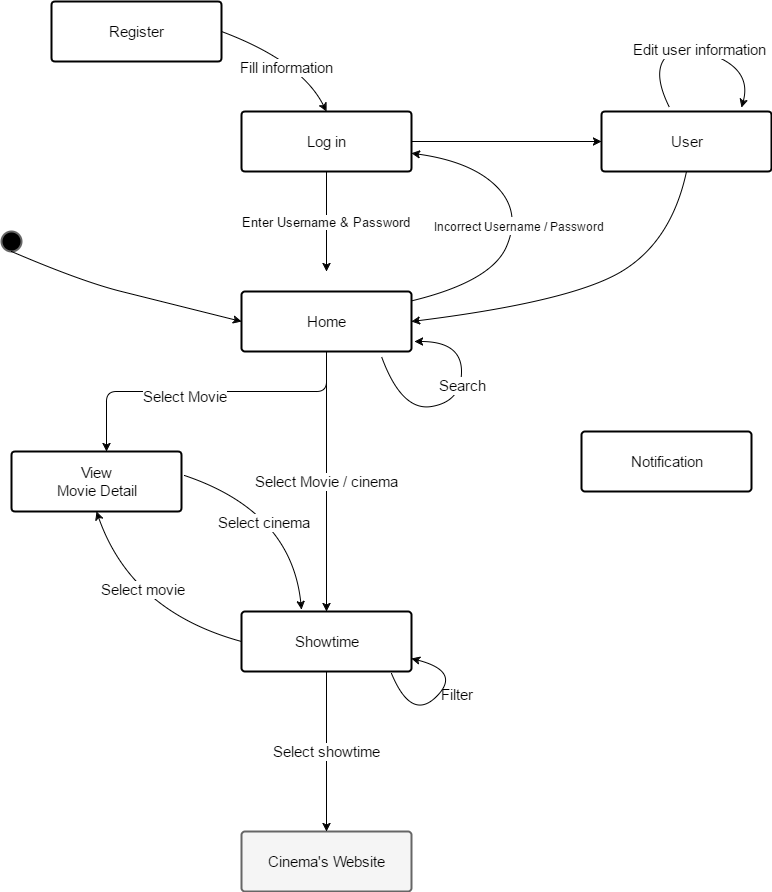

The diagram above was exported from draw.io. Its source (the exported page's mxGraphModel, read from the mxfile embedded in the PNG):
<mxGraphModel dx="872" dy="384" grid="1" gridSize="10" guides="1" tooltips="1" connect="1" arrows="1" fold="1" page="1" pageScale="1" pageWidth="826" pageHeight="1169" math="0" shadow="0">
  <root>
    <mxCell id="0" />
    <mxCell id="1" parent="0" />
    <mxCell id="2894a3f68fa288ca-1" value="" style="strokeWidth=2;html=1;shape=mxgraph.flowchart.start_2;whiteSpace=wrap;fillColor=#000000;strokeColor=#666666;gradientColor=#000000;" vertex="1" parent="1">
      <mxGeometry x="30" y="270" width="20" height="20" as="geometry" />
    </mxCell>
    <mxCell id="2894a3f68fa288ca-2" value="Log in" style="strokeWidth=2;html=1;shape=mxgraph.flowchart.process;whiteSpace=wrap;fillColor=#ffffff;strokeColor=#000000;fontSize=15;" vertex="1" parent="1">
      <mxGeometry x="270" y="150" width="170" height="60" as="geometry" />
    </mxCell>
    <mxCell id="2894a3f68fa288ca-5" value="&lt;font style=&quot;font-size: 13px&quot;&gt;Enter Username &amp;amp; Password&lt;/font&gt;" style="edgeStyle=orthogonalEdgeStyle;rounded=0;html=1;jettySize=auto;orthogonalLoop=1;" edge="1" parent="1" source="2894a3f68fa288ca-2">
      <mxGeometry relative="1" as="geometry">
        <mxPoint x="355" y="310" as="targetPoint" />
      </mxGeometry>
    </mxCell>
    <mxCell id="2894a3f68fa288ca-6" value="Home" style="strokeWidth=2;html=1;shape=mxgraph.flowchart.process;whiteSpace=wrap;fillColor=#ffffff;fontSize=15;strokeColor=#000000;" vertex="1" parent="1">
      <mxGeometry x="270" y="330" width="170" height="60" as="geometry" />
    </mxCell>
    <mxCell id="2894a3f68fa288ca-10" value="" style="curved=1;endArrow=classic;html=1;fontSize=15;" edge="1" parent="1" source="2894a3f68fa288ca-6" target="2894a3f68fa288ca-2">
      <mxGeometry width="50" height="50" relative="1" as="geometry">
        <mxPoint x="490" y="350" as="sourcePoint" />
        <mxPoint x="540" y="300" as="targetPoint" />
        <Array as="points">
          <mxPoint x="520" y="320" />
          <mxPoint x="550" y="250" />
          <mxPoint x="500" y="200" />
        </Array>
      </mxGeometry>
    </mxCell>
    <mxCell id="2894a3f68fa288ca-11" value="&lt;font style=&quot;font-size: 12px&quot;&gt;Incorrect Username / Password&lt;/font&gt;" style="text;html=1;resizable=0;points=[];align=center;verticalAlign=middle;labelBackgroundColor=#ffffff;fontSize=15;" vertex="1" connectable="0" parent="2894a3f68fa288ca-10">
      <mxGeometry x="-0.0023" y="-3" relative="1" as="geometry">
        <mxPoint as="offset" />
      </mxGeometry>
    </mxCell>
    <mxCell id="2894a3f68fa288ca-13" value="" style="curved=1;endArrow=classic;html=1;fontSize=15;exitX=0.5;exitY=1;exitPerimeter=0;entryX=0;entryY=0.5;entryPerimeter=0;" edge="1" parent="1" source="2894a3f68fa288ca-1" target="2894a3f68fa288ca-6">
      <mxGeometry width="50" height="50" relative="1" as="geometry">
        <mxPoint x="80" y="310" as="sourcePoint" />
        <mxPoint x="130" y="260" as="targetPoint" />
        <Array as="points">
          <mxPoint x="110" y="320" />
          <mxPoint x="190" y="340" />
        </Array>
      </mxGeometry>
    </mxCell>
    <mxCell id="2894a3f68fa288ca-14" value="View&lt;div&gt;Movie Detail&lt;/div&gt;" style="strokeWidth=2;html=1;shape=mxgraph.flowchart.process;whiteSpace=wrap;fillColor=#ffffff;fontSize=15;strokeColor=#000000;" vertex="1" parent="1">
      <mxGeometry x="40" y="490" width="170" height="60" as="geometry" />
    </mxCell>
    <mxCell id="2894a3f68fa288ca-15" value="Showtime" style="strokeWidth=2;html=1;shape=mxgraph.flowchart.process;whiteSpace=wrap;fillColor=#ffffff;fontSize=15;strokeColor=#000000;" vertex="1" parent="1">
      <mxGeometry x="270" y="650" width="170" height="60" as="geometry" />
    </mxCell>
    <mxCell id="2894a3f68fa288ca-16" value="Select Movie / cinema" style="edgeStyle=orthogonalEdgeStyle;rounded=0;html=1;entryX=0.5;entryY=0;entryPerimeter=0;jettySize=auto;orthogonalLoop=1;fontSize=15;" edge="1" parent="1" source="2894a3f68fa288ca-6" target="2894a3f68fa288ca-15">
      <mxGeometry relative="1" as="geometry">
        <Array as="points">
          <mxPoint x="355" y="520" />
          <mxPoint x="355" y="520" />
        </Array>
      </mxGeometry>
    </mxCell>
    <mxCell id="2894a3f68fa288ca-20" value="" style="curved=1;endArrow=classic;html=1;fontSize=15;entryX=0.5;entryY=1;entryPerimeter=0;exitX=0;exitY=0.5;exitPerimeter=0;" edge="1" parent="1" source="2894a3f68fa288ca-15" target="2894a3f68fa288ca-14">
      <mxGeometry width="50" height="50" relative="1" as="geometry">
        <mxPoint x="220" y="600" as="sourcePoint" />
        <mxPoint x="270" y="550" as="targetPoint" />
        <Array as="points">
          <mxPoint x="160" y="650" />
        </Array>
      </mxGeometry>
    </mxCell>
    <mxCell id="2a17e4131d1604c9-3" value="Select movie" style="text;html=1;resizable=0;points=[];align=center;verticalAlign=middle;labelBackgroundColor=#ffffff;fontSize=15;" vertex="1" connectable="0" parent="2894a3f68fa288ca-20">
      <mxGeometry x="-0.0094" y="-26" relative="1" as="geometry">
        <mxPoint y="1" as="offset" />
      </mxGeometry>
    </mxCell>
    <mxCell id="2894a3f68fa288ca-21" value="" style="curved=1;endArrow=classic;html=1;fontSize=15;exitX=1.018;exitY=0.4;exitPerimeter=0;" edge="1" parent="1" source="2894a3f68fa288ca-14">
      <mxGeometry width="50" height="50" relative="1" as="geometry">
        <mxPoint x="280" y="480" as="sourcePoint" />
        <mxPoint x="330" y="648" as="targetPoint" />
        <Array as="points">
          <mxPoint x="320" y="550" />
        </Array>
      </mxGeometry>
    </mxCell>
    <mxCell id="2a17e4131d1604c9-14" value="Select cinema" style="text;html=1;resizable=0;points=[];align=center;verticalAlign=middle;labelBackgroundColor=#ffffff;fontSize=15;" vertex="1" connectable="0" parent="2894a3f68fa288ca-21">
      <mxGeometry x="-0.1498" y="-19" relative="1" as="geometry">
        <mxPoint as="offset" />
      </mxGeometry>
    </mxCell>
    <mxCell id="2894a3f68fa288ca-22" value="" style="edgeStyle=segmentEdgeStyle;endArrow=classic;html=1;fontSize=15;exitX=0.5;exitY=1;exitPerimeter=0;" edge="1" parent="1" source="2894a3f68fa288ca-6">
      <mxGeometry width="50" height="50" relative="1" as="geometry">
        <mxPoint x="220" y="440" as="sourcePoint" />
        <mxPoint x="135" y="490" as="targetPoint" />
        <Array as="points">
          <mxPoint x="355" y="430" />
          <mxPoint x="135" y="430" />
        </Array>
      </mxGeometry>
    </mxCell>
    <mxCell id="2a17e4131d1604c9-13" value="Select Movie" style="text;html=1;resizable=0;points=[];align=center;verticalAlign=middle;labelBackgroundColor=#ffffff;fontSize=15;" vertex="1" connectable="0" parent="2894a3f68fa288ca-22">
      <mxGeometry x="0.1375" y="4" relative="1" as="geometry">
        <mxPoint as="offset" />
      </mxGeometry>
    </mxCell>
    <mxCell id="2894a3f68fa288ca-23" value="Cinema's Website" style="strokeWidth=2;html=1;shape=mxgraph.flowchart.process;whiteSpace=wrap;fillColor=#f5f5f5;fontSize=15;strokeColor=#666666;" vertex="1" parent="1">
      <mxGeometry x="270" y="870" width="170" height="60" as="geometry" />
    </mxCell>
    <mxCell id="2a17e4131d1604c9-1" value="Select showtime" style="edgeStyle=orthogonalEdgeStyle;rounded=0;html=1;entryX=0.5;entryY=0;entryPerimeter=0;jettySize=auto;orthogonalLoop=1;fontSize=15;" edge="1" parent="1" source="2894a3f68fa288ca-15" target="2894a3f68fa288ca-23">
      <mxGeometry relative="1" as="geometry" />
    </mxCell>
    <mxCell id="2a17e4131d1604c9-4" style="edgeStyle=orthogonalEdgeStyle;rounded=0;html=1;exitX=0.5;exitY=1;exitPerimeter=0;jettySize=auto;orthogonalLoop=1;fontSize=15;" edge="1" parent="1" source="2894a3f68fa288ca-1" target="2894a3f68fa288ca-1">
      <mxGeometry relative="1" as="geometry" />
    </mxCell>
    <mxCell id="2a17e4131d1604c9-5" value="Register" style="strokeWidth=2;html=1;shape=mxgraph.flowchart.process;whiteSpace=wrap;fillColor=#ffffff;strokeColor=#000000;fontSize=15;" vertex="1" parent="1">
      <mxGeometry x="80" y="40" width="170" height="60" as="geometry" />
    </mxCell>
    <mxCell id="2a17e4131d1604c9-6" value="" style="curved=1;endArrow=classic;html=1;fontSize=15;exitX=1;exitY=0.5;exitPerimeter=0;entryX=0.5;entryY=0;entryPerimeter=0;" edge="1" parent="1" source="2a17e4131d1604c9-5" target="2894a3f68fa288ca-2">
      <mxGeometry width="50" height="50" relative="1" as="geometry">
        <mxPoint x="270" y="110" as="sourcePoint" />
        <mxPoint x="320" y="60" as="targetPoint" />
        <Array as="points">
          <mxPoint x="330" y="100" />
        </Array>
      </mxGeometry>
    </mxCell>
    <mxCell id="2a17e4131d1604c9-7" value="Fill information" style="text;html=1;resizable=0;points=[];align=center;verticalAlign=middle;labelBackgroundColor=#ffffff;fontSize=15;" vertex="1" connectable="0" parent="2a17e4131d1604c9-6">
      <mxGeometry x="0.209" y="-16" relative="1" as="geometry">
        <mxPoint y="-1" as="offset" />
      </mxGeometry>
    </mxCell>
    <mxCell id="2a17e4131d1604c9-10" value="User" style="strokeWidth=2;html=1;shape=mxgraph.flowchart.process;whiteSpace=wrap;fillColor=#ffffff;strokeColor=#000000;fontSize=15;" vertex="1" parent="1">
      <mxGeometry x="630" y="150" width="170" height="60" as="geometry" />
    </mxCell>
    <mxCell id="2a17e4131d1604c9-8" value="" style="curved=1;endArrow=classic;html=1;fontSize=15;exitX=0.824;exitY=1.083;exitPerimeter=0;" edge="1" parent="1" source="2894a3f68fa288ca-6">
      <mxGeometry width="50" height="50" relative="1" as="geometry">
        <mxPoint x="450" y="440" as="sourcePoint" />
        <mxPoint x="443" y="380" as="targetPoint" />
        <Array as="points">
          <mxPoint x="430" y="450" />
          <mxPoint x="490" y="440" />
          <mxPoint x="490" y="380" />
        </Array>
      </mxGeometry>
    </mxCell>
    <mxCell id="2a17e4131d1604c9-9" value="Search" style="text;html=1;resizable=0;points=[];align=center;verticalAlign=middle;labelBackgroundColor=#ffffff;fontSize=15;" vertex="1" connectable="0" parent="2a17e4131d1604c9-8">
      <mxGeometry x="0.2048" y="-1" relative="1" as="geometry">
        <mxPoint as="offset" />
      </mxGeometry>
    </mxCell>
    <mxCell id="2a17e4131d1604c9-11" style="edgeStyle=orthogonalEdgeStyle;rounded=0;html=1;entryX=0;entryY=0.5;entryPerimeter=0;jettySize=auto;orthogonalLoop=1;fontSize=15;" edge="1" parent="1" source="2894a3f68fa288ca-2" target="2a17e4131d1604c9-10">
      <mxGeometry relative="1" as="geometry" />
    </mxCell>
    <mxCell id="2a17e4131d1604c9-12" value="" style="curved=1;endArrow=classic;html=1;fontSize=15;exitX=0.5;exitY=1;exitPerimeter=0;entryX=1;entryY=0.5;entryPerimeter=0;" edge="1" parent="1" source="2a17e4131d1604c9-10" target="2894a3f68fa288ca-6">
      <mxGeometry width="50" height="50" relative="1" as="geometry">
        <mxPoint x="710" y="310" as="sourcePoint" />
        <mxPoint x="760" y="260" as="targetPoint" />
        <Array as="points">
          <mxPoint x="700" y="280" />
          <mxPoint x="600" y="340" />
        </Array>
      </mxGeometry>
    </mxCell>
    <mxCell id="2a17e4131d1604c9-23" value="" style="curved=1;endArrow=classic;html=1;fontSize=15;entryX=1;entryY=0.783;entryPerimeter=0;" edge="1" parent="1" target="2894a3f68fa288ca-15">
      <mxGeometry width="50" height="50" relative="1" as="geometry">
        <mxPoint x="420" y="712" as="sourcePoint" />
        <mxPoint x="520" y="720" as="targetPoint" />
        <Array as="points">
          <mxPoint x="440" y="760" />
          <mxPoint x="490" y="710" />
        </Array>
      </mxGeometry>
    </mxCell>
    <mxCell id="2a17e4131d1604c9-24" value="Filter" style="text;html=1;resizable=0;points=[];autosize=1;align=left;verticalAlign=top;spacingTop=-4;fontSize=15;" vertex="1" parent="1">
      <mxGeometry x="468" y="722" width="50" height="20" as="geometry" />
    </mxCell>
    <mxCell id="2a17e4131d1604c9-25" value="Notification" style="strokeWidth=2;html=1;shape=mxgraph.flowchart.process;whiteSpace=wrap;fillColor=#ffffff;fontSize=15;strokeColor=#000000;" vertex="1" parent="1">
      <mxGeometry x="610" y="470" width="170" height="60" as="geometry" />
    </mxCell>
    <mxCell id="2a17e4131d1604c9-27" value="" style="curved=1;endArrow=classic;html=1;fontSize=15;exitX=0.4;exitY=-0.067;exitPerimeter=0;entryX=0.824;entryY=-0.067;entryPerimeter=0;" edge="1" parent="1" source="2a17e4131d1604c9-10" target="2a17e4131d1604c9-10">
      <mxGeometry width="50" height="50" relative="1" as="geometry">
        <mxPoint x="710" y="130" as="sourcePoint" />
        <mxPoint x="760" y="80" as="targetPoint" />
        <Array as="points">
          <mxPoint x="680" y="110" />
          <mxPoint x="710" y="80" />
          <mxPoint x="780" y="110" />
        </Array>
      </mxGeometry>
    </mxCell>
    <mxCell id="2a17e4131d1604c9-28" value="Edit user information" style="text;html=1;resizable=0;points=[];align=center;verticalAlign=middle;labelBackgroundColor=#ffffff;fontSize=15;" vertex="1" connectable="0" parent="2a17e4131d1604c9-27">
      <mxGeometry x="0.0436" relative="1" as="geometry">
        <mxPoint as="offset" />
      </mxGeometry>
    </mxCell>
  </root>
</mxGraphModel>